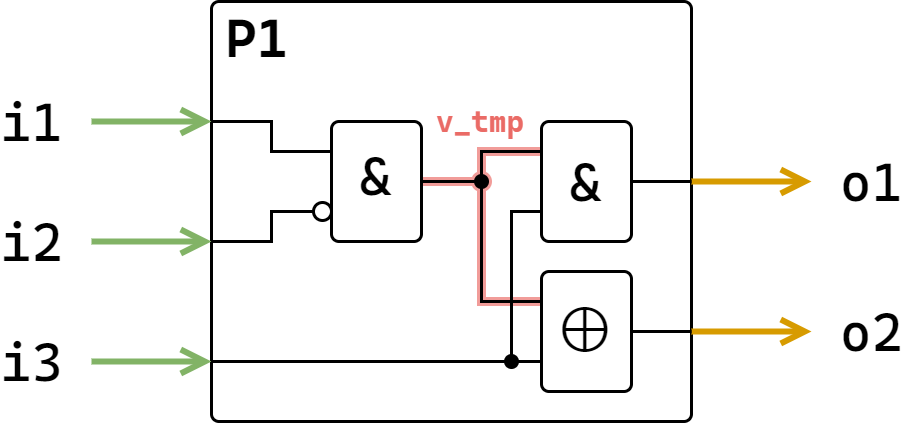

The diagram above was exported from draw.io. Its source (the exported page's mxGraphModel, read from the mxfile embedded in the PNG):
<mxGraphModel dx="441" dy="346" grid="1" gridSize="10" guides="1" tooltips="1" connect="1" arrows="1" fold="1" page="1" pageScale="1" pageWidth="1169" pageHeight="827" math="0" shadow="0">
  <root>
    <mxCell id="0" />
    <mxCell id="1" parent="0" />
    <mxCell id="2" value="&lt;span style=&quot;font-size: 18px;&quot;&gt;P1&lt;/span&gt;" style="rounded=1;whiteSpace=wrap;html=1;fontFamily=Cascadia Code;fontSize=18;fontStyle=1;verticalAlign=top;align=left;spacing=0;spacingLeft=5;spacingTop=-3;absoluteArcSize=1;arcSize=5;" vertex="1" parent="1">
      <mxGeometry x="400" y="320" width="160" height="140" as="geometry" />
    </mxCell>
    <mxCell id="3" style="edgeStyle=orthogonalEdgeStyle;rounded=0;orthogonalLoop=1;jettySize=auto;html=1;exitX=1;exitY=0.5;exitDx=0;exitDy=0;fontFamily=Cascadia Code;fontSize=18;fontColor=#000000;startArrow=none;startFill=0;endArrow=none;endFill=0;startSize=6;sourcePerimeterSpacing=0;targetPerimeterSpacing=0;strokeWidth=3;entryX=0;entryY=0.25;entryDx=0;entryDy=0;strokeColor=#F19C99;" edge="1" parent="1">
      <mxGeometry relative="1" as="geometry">
        <mxPoint x="470" y="380" as="sourcePoint" />
        <mxPoint x="510" y="370" as="targetPoint" />
        <Array as="points">
          <mxPoint x="490" y="380" />
          <mxPoint x="490" y="370" />
        </Array>
      </mxGeometry>
    </mxCell>
    <mxCell id="4" style="edgeStyle=orthogonalEdgeStyle;rounded=0;orthogonalLoop=1;jettySize=auto;html=1;exitX=1;exitY=0.5;exitDx=0;exitDy=0;entryX=0;entryY=0.25;entryDx=0;entryDy=0;fontFamily=Cascadia Code;fontSize=18;fontColor=#000000;startArrow=none;startFill=0;endArrow=none;endFill=0;startSize=6;sourcePerimeterSpacing=0;targetPerimeterSpacing=0;strokeWidth=3;strokeColor=#F19C99;" edge="1" parent="1">
      <mxGeometry relative="1" as="geometry">
        <mxPoint x="470" y="380" as="sourcePoint" />
        <mxPoint x="510" y="420" as="targetPoint" />
        <Array as="points">
          <mxPoint x="490" y="380" />
          <mxPoint x="490" y="420" />
        </Array>
      </mxGeometry>
    </mxCell>
    <mxCell id="5" value="" style="ellipse;whiteSpace=wrap;html=1;aspect=fixed;fontFamily=Cascadia Code;fontSize=18;fontColor=#000000;fillColor=#F19C99;strokeColor=#F19C99;strokeWidth=3;" vertex="1" parent="1">
      <mxGeometry x="488" y="378" width="4" height="4" as="geometry" />
    </mxCell>
    <mxCell id="6" value="i1" style="endArrow=open;html=1;rounded=0;fontFamily=Cascadia Code;fontSize=18;fontColor=#000000;endFill=0;fontStyle=0;strokeWidth=2;fillColor=#d5e8d4;strokeColor=#82b366;" edge="1" parent="1">
      <mxGeometry x="-1" y="-20" width="50" height="50" relative="1" as="geometry">
        <mxPoint x="360" y="360" as="sourcePoint" />
        <mxPoint x="400" y="360" as="targetPoint" />
        <mxPoint x="-20" y="-20" as="offset" />
      </mxGeometry>
    </mxCell>
    <mxCell id="7" value="i2" style="endArrow=open;html=1;rounded=0;fontFamily=Cascadia Code;fontSize=18;fontColor=#000000;endFill=0;fontStyle=0;strokeWidth=2;fillColor=#d5e8d4;strokeColor=#82b366;" edge="1" parent="1">
      <mxGeometry x="-1" y="-20" width="50" height="50" relative="1" as="geometry">
        <mxPoint x="360" y="400" as="sourcePoint" />
        <mxPoint x="400" y="400" as="targetPoint" />
        <mxPoint x="-20" y="-20" as="offset" />
      </mxGeometry>
    </mxCell>
    <mxCell id="8" value="i3" style="endArrow=open;html=1;rounded=0;fontFamily=Cascadia Code;fontSize=18;fontColor=#000000;endFill=0;fontStyle=0;strokeWidth=2;fillColor=#d5e8d4;strokeColor=#82b366;" edge="1" parent="1">
      <mxGeometry x="-1" y="-20" width="50" height="50" relative="1" as="geometry">
        <mxPoint x="360" y="440" as="sourcePoint" />
        <mxPoint x="400" y="440" as="targetPoint" />
        <mxPoint x="-20" y="-20" as="offset" />
      </mxGeometry>
    </mxCell>
    <mxCell id="9" value="o1" style="endArrow=open;html=1;rounded=0;fontFamily=Cascadia Code;fontSize=18;fontColor=#000000;endFill=0;fontStyle=0;strokeWidth=2;fillColor=#ffe6cc;strokeColor=#d79b00;" edge="1" parent="1">
      <mxGeometry x="1" y="20" width="50" height="50" relative="1" as="geometry">
        <mxPoint x="560" y="380" as="sourcePoint" />
        <mxPoint x="600" y="380" as="targetPoint" />
        <mxPoint x="20" y="20" as="offset" />
      </mxGeometry>
    </mxCell>
    <mxCell id="10" value="o2" style="endArrow=open;html=1;rounded=0;fontFamily=Cascadia Code;fontSize=18;fontColor=#000000;endFill=0;fontStyle=0;strokeWidth=2;fillColor=#ffe6cc;strokeColor=#d79b00;" edge="1" parent="1">
      <mxGeometry x="1" y="20" width="50" height="50" relative="1" as="geometry">
        <mxPoint x="560" y="430" as="sourcePoint" />
        <mxPoint x="600" y="430" as="targetPoint" />
        <mxPoint x="20" y="20" as="offset" />
      </mxGeometry>
    </mxCell>
    <mxCell id="11" style="edgeStyle=orthogonalEdgeStyle;rounded=0;orthogonalLoop=1;jettySize=auto;html=1;exitX=0;exitY=0.75;exitDx=0;exitDy=0;fontFamily=Cascadia Code;fontSize=18;fontColor=#000000;startArrow=none;startFill=0;endArrow=none;endFill=0;startSize=6;sourcePerimeterSpacing=0;targetPerimeterSpacing=0;strokeWidth=1;" edge="1" source="13" parent="1">
      <mxGeometry relative="1" as="geometry">
        <mxPoint x="400" y="440" as="targetPoint" />
        <Array as="points">
          <mxPoint x="500" y="390" />
          <mxPoint x="500" y="440" />
        </Array>
      </mxGeometry>
    </mxCell>
    <mxCell id="12" style="edgeStyle=orthogonalEdgeStyle;rounded=0;orthogonalLoop=1;jettySize=auto;html=1;exitX=1;exitY=0.5;exitDx=0;exitDy=0;fontFamily=Cascadia Code;fontSize=18;fontColor=#000000;startArrow=none;startFill=0;endArrow=none;endFill=0;startSize=6;sourcePerimeterSpacing=0;targetPerimeterSpacing=0;strokeWidth=1;" edge="1" source="13" parent="1">
      <mxGeometry relative="1" as="geometry">
        <mxPoint x="560" y="380" as="targetPoint" />
      </mxGeometry>
    </mxCell>
    <mxCell id="13" value="&amp;amp;" style="rounded=1;whiteSpace=wrap;html=1;fontFamily=Cascadia Code;fontSize=18;fontColor=#000000;absoluteArcSize=1;arcSize=5;" vertex="1" parent="1">
      <mxGeometry x="510" y="360" width="30" height="40" as="geometry" />
    </mxCell>
    <mxCell id="14" style="edgeStyle=orthogonalEdgeStyle;rounded=0;orthogonalLoop=1;jettySize=auto;html=1;exitX=0;exitY=0.75;exitDx=0;exitDy=0;fontFamily=Cascadia Code;fontSize=18;fontColor=#000000;startArrow=none;startFill=0;endArrow=none;endFill=0;startSize=6;sourcePerimeterSpacing=0;targetPerimeterSpacing=0;strokeWidth=1;" edge="1" source="16" parent="1">
      <mxGeometry relative="1" as="geometry">
        <mxPoint x="400" y="440" as="targetPoint" />
      </mxGeometry>
    </mxCell>
    <mxCell id="15" style="edgeStyle=orthogonalEdgeStyle;rounded=0;orthogonalLoop=1;jettySize=auto;html=1;exitX=1;exitY=0.5;exitDx=0;exitDy=0;fontFamily=Cascadia Code;fontSize=18;fontColor=#000000;startArrow=none;startFill=0;endArrow=none;endFill=0;startSize=6;sourcePerimeterSpacing=0;targetPerimeterSpacing=0;strokeWidth=1;" edge="1" source="16" parent="1">
      <mxGeometry relative="1" as="geometry">
        <mxPoint x="560" y="430" as="targetPoint" />
      </mxGeometry>
    </mxCell>
    <mxCell id="16" value="&lt;span class=&quot;ILfuVd&quot; lang=&quot;en&quot;&gt;&lt;span class=&quot;hgKElc&quot;&gt;&lt;span&gt;⊕&lt;/span&gt;&lt;/span&gt;&lt;/span&gt;" style="rounded=1;whiteSpace=wrap;html=1;fontFamily=Cascadia Code;fontSize=18;fontColor=#000000;spacingBottom=4;fontStyle=0;absoluteArcSize=1;arcSize=5;" vertex="1" parent="1">
      <mxGeometry x="510" y="410" width="30" height="40" as="geometry" />
    </mxCell>
    <mxCell id="17" style="edgeStyle=orthogonalEdgeStyle;rounded=0;orthogonalLoop=1;jettySize=auto;html=1;exitX=0;exitY=0.25;exitDx=0;exitDy=0;fontFamily=Cascadia Code;fontSize=18;fontColor=#000000;endArrow=none;endFill=0;strokeWidth=1;" edge="1" source="20" parent="1">
      <mxGeometry relative="1" as="geometry">
        <mxPoint x="400" y="360" as="targetPoint" />
        <Array as="points">
          <mxPoint x="420" y="370" />
          <mxPoint x="420" y="360" />
        </Array>
      </mxGeometry>
    </mxCell>
    <mxCell id="18" style="edgeStyle=orthogonalEdgeStyle;rounded=0;orthogonalLoop=1;jettySize=auto;html=1;exitX=1;exitY=0.5;exitDx=0;exitDy=0;fontFamily=Cascadia Code;fontSize=18;fontColor=#000000;startArrow=none;startFill=0;endArrow=none;endFill=0;startSize=6;sourcePerimeterSpacing=0;targetPerimeterSpacing=0;strokeWidth=1;entryX=0;entryY=0.25;entryDx=0;entryDy=0;" edge="1" source="20" target="13" parent="1">
      <mxGeometry relative="1" as="geometry">
        <mxPoint x="580" y="310" as="targetPoint" />
      </mxGeometry>
    </mxCell>
    <mxCell id="19" style="edgeStyle=orthogonalEdgeStyle;rounded=0;orthogonalLoop=1;jettySize=auto;html=1;exitX=1;exitY=0.5;exitDx=0;exitDy=0;entryX=0;entryY=0.25;entryDx=0;entryDy=0;fontFamily=Cascadia Code;fontSize=18;fontColor=#000000;startArrow=none;startFill=0;endArrow=none;endFill=0;startSize=6;sourcePerimeterSpacing=0;targetPerimeterSpacing=0;strokeWidth=1;" edge="1" source="20" target="16" parent="1">
      <mxGeometry relative="1" as="geometry" />
    </mxCell>
    <mxCell id="20" value="&lt;span class=&quot;ILfuVd&quot; lang=&quot;en&quot;&gt;&lt;span class=&quot;hgKElc&quot;&gt;&lt;span&gt;&amp;amp;&lt;/span&gt;&lt;/span&gt;&lt;/span&gt;" style="rounded=1;whiteSpace=wrap;html=1;fontFamily=Cascadia Code;fontSize=18;fontColor=#000000;spacingBottom=4;fontStyle=0;absoluteArcSize=1;arcSize=5;" vertex="1" parent="1">
      <mxGeometry x="440" y="360" width="30" height="40" as="geometry" />
    </mxCell>
    <mxCell id="21" style="edgeStyle=orthogonalEdgeStyle;rounded=0;orthogonalLoop=1;jettySize=auto;html=1;fontFamily=Cascadia Code;fontSize=18;fontColor=#000000;endArrow=none;endFill=0;strokeWidth=1;startArrow=oval;startFill=0;targetPerimeterSpacing=0;sourcePerimeterSpacing=0;startSize=6;" edge="1" parent="1">
      <mxGeometry relative="1" as="geometry">
        <mxPoint x="400" y="400" as="targetPoint" />
        <mxPoint x="437" y="390" as="sourcePoint" />
        <Array as="points">
          <mxPoint x="420" y="390" />
          <mxPoint x="420" y="400" />
        </Array>
      </mxGeometry>
    </mxCell>
    <mxCell id="22" value="" style="ellipse;whiteSpace=wrap;html=1;aspect=fixed;fontFamily=Cascadia Code;fontSize=18;fontColor=#000000;fillColor=#000000;" vertex="1" parent="1">
      <mxGeometry x="488" y="378" width="4" height="4" as="geometry" />
    </mxCell>
    <mxCell id="23" value="" style="ellipse;whiteSpace=wrap;html=1;aspect=fixed;fontFamily=Cascadia Code;fontSize=18;fontColor=#000000;fillColor=#000000;" vertex="1" parent="1">
      <mxGeometry x="498" y="438" width="4" height="4" as="geometry" />
    </mxCell>
    <mxCell id="24" value="v_tmp" style="text;html=1;align=center;verticalAlign=middle;whiteSpace=wrap;rounded=0;fontFamily=Cascadia Code;fontSize=10;fontColor=#EA6B66;fontStyle=1" vertex="1" parent="1">
      <mxGeometry x="470" y="350" width="40" height="20" as="geometry" />
    </mxCell>
  </root>
</mxGraphModel>